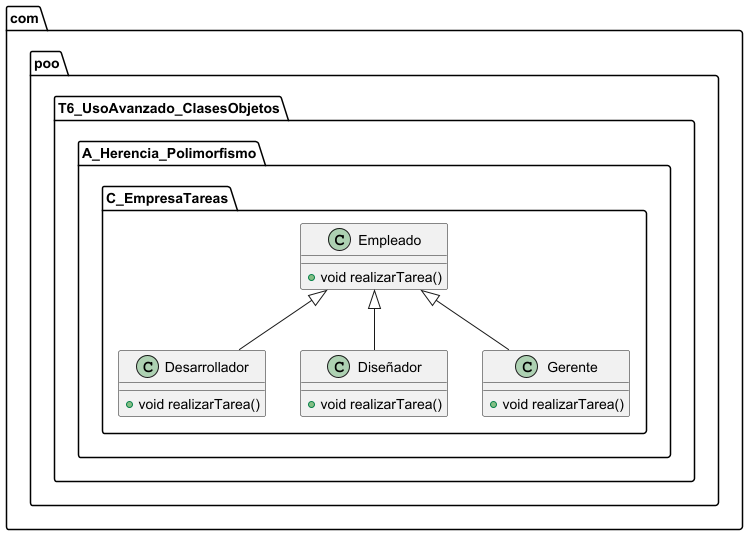

The diagram above was rendered by PlantUML. Its source (embedded in the PNG):
@startuml
package com.poo.T6_UsoAvanzado_ClasesObjetos.A_Herencia_Polimorfismo.C_EmpresaTareas {

    class Empleado {
        + void realizarTarea()
    }

    class Desarrollador {
        + void realizarTarea()
    }

    class Diseñador {
        + void realizarTarea()
    }

    class Gerente {
        + void realizarTarea()
    }

    Empleado <|-- Desarrollador
    Empleado <|-- Diseñador
    Empleado <|-- Gerente
}
@enduml